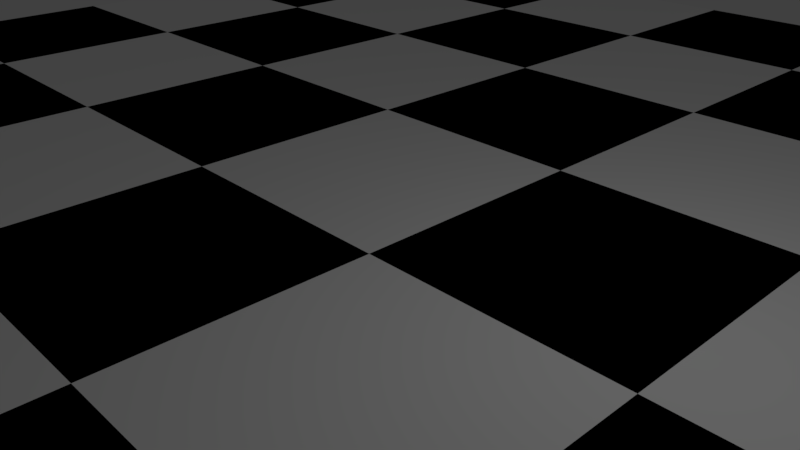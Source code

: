 # Source: ChessBoard.blend  (saved by Blender 2.79.0; exported with 4.5.12 LTS)
import bpy
from mathutils import Matrix  # noqa: F401  (used for matrix-valued properties, if any)

bpy.ops.wm.read_factory_settings(use_empty=True)
scene = bpy.context.scene
scene.name = 'Scene'

# ---- collections
col_collection_1 = bpy.data.collections.new('Collection 1'); scene.collection.children.link(col_collection_1)

# ---- materials (node trees are filled in below, after node groups)
mat_black = bpy.data.materials.new('Black')
mat_black.alpha_threshold = 0.0
mat_black.use_transparent_shadow = False
mat_black.diffuse_color = (0.0, 0.0, 0.0, 1.0)
mat_black.roughness = 0.5
mat_white = bpy.data.materials.new('White')
mat_white.alpha_threshold = 0.0
mat_white.use_transparent_shadow = False
mat_white.diffuse_color = (1.0, 1.0, 1.0, 1.0)
mat_white.roughness = 0.5

# ---- material node trees

# ---- world
world_world = bpy.data.worlds.new('World'); scene.world = world_world
world_world.color = (0.05088, 0.05088, 0.05088)
world_world.use_sun_shadow = False
world_world.sun_shadow_jitter_overblur = 0.0
world_world.cycles.sampling_method = 'MANUAL'

# ---- cameras
cam_camera = bpy.data.cameras.new('Camera')
cam_camera.clip_end = 100.0
cam_camera.lens = 35.0
cam_camera.sensor_width = 32.0
cam_camera.sensor_height = 18.0
cam_camera.ortho_scale = 7.314
cam_camera.dof.focus_distance = 0.0
cam_camera.dof.aperture_fstop = 128.0

# ---- lights
light_lamp = bpy.data.lights.new('Lamp', 'POINT')
light_lamp.transmission_factor = 0.0
light_lamp.cutoff_distance = 30.0
light_lamp.energy = 100.0
light_lamp.shadow_buffer_clip_start = 1.001
light_lamp.shadow_soft_size = 0.1
light_lamp.shadow_maximum_resolution = 0.006
light_lamp.use_absolute_resolution = True

# ---- meshes
me_grid_003 = bpy.data.meshes.new('Grid.003')
me_grid_003.from_pydata([(-16.0, -16.0, 0.0), (-12.0, -16.0, 0.0), (-8.0, -16.0, 0.0), (-16.0, -12.0, 0.0), (-12.0, -12.0, 0.0), (-8.0, -12.0, 0.0), (-16.0, -8.0, 0.0), (-12.0, -8.0, 0.0), (-8.0, -8.0, 0.0), (-16.0, -8.0, 0.0), (-12.0, -8.0, 0.0), (-8.0, -8.0, 0.0), (-16.0, -4.0, 0.0), (-12.0, -4.0, 0.0), (-8.0, -4.0, 0.0), (-16.0, 0.0, 0.0), (-12.0, 0.0, 0.0), (-8.0, 0.0, 0.0), (-16.0, 0.0, 0.0), (-12.0, 0.0, 0.0), (-8.0, 0.0, 0.0), (-16.0, 4.0, 0.0), (-12.0, 4.0, 0.0), (-8.0, 4.0, 0.0), (-16.0, 8.0, 0.0), (-12.0, 8.0, 0.0), (-8.0, 8.0, 0.0), (-16.0, 8.0, 0.0), (-12.0, 8.0, 0.0), (-8.0, 8.0, 0.0), (-16.0, 12.0, 0.0), (-12.0, 12.0, 0.0), (-8.0, 12.0, 0.0), (-16.0, 16.0, 0.0), (-12.0, 16.0, 0.0), (-8.0, 16.0, 0.0), (-8.0, -16.0, 0.0), (-4.0, -16.0, 0.0), (1.907e-06, -16.0, 0.0), (-8.0, -12.0, 0.0), (-4.0, -12.0, 0.0), (1.907e-06, -12.0, 0.0), (-8.0, -8.0, 0.0), (-4.0, -8.0, 0.0), (1.907e-06, -8.0, 0.0), (-8.0, -8.0, 0.0), (-4.0, -8.0, 0.0), (1.907e-06, -8.0, 0.0), (-8.0, -4.0, 0.0), (-4.0, -4.0, 0.0), (1.907e-06, -4.0, 0.0), (-8.0, 0.0, 0.0), (-4.0, 0.0, 0.0), (1.907e-06, 0.0, 0.0), (-8.0, 0.0, 0.0), (-4.0, 0.0, 0.0), (9.537e-07, 0.0, 0.0), (-8.0, 4.0, 0.0), (-4.0, 4.0, 0.0), (9.537e-07, 4.0, 0.0), (-8.0, 8.0, 0.0), (-4.0, 8.0, 0.0), (9.537e-07, 8.0, 0.0), (-8.0, 8.0, 0.0), (-4.0, 8.0, 0.0), (0.0, 8.0, 0.0), (-8.0, 12.0, 0.0), (-4.0, 12.0, 0.0), (0.0, 12.0, 0.0), (-8.0, 16.0, 0.0), (-4.0, 16.0, 0.0), (0.0, 16.0, 0.0), (3.815e-06, -16.0, 0.0), (4.0, -16.0, 0.0), (8.0, -16.0, 0.0), (3.815e-06, -12.0, 0.0), (4.0, -12.0, 0.0), (8.0, -12.0, 0.0), (3.815e-06, -8.0, 0.0), (4.0, -8.0, 0.0), (8.0, -8.0, 0.0), (3.815e-06, -8.0, 0.0), (4.0, -8.0, 0.0), (8.0, -8.0, 0.0), (3.815e-06, -4.0, 0.0), (4.0, -4.0, 0.0), (8.0, -4.0, 0.0), (3.815e-06, 0.0, 0.0), (4.0, 0.0, 0.0), (8.0, 0.0, 0.0), (2.861e-06, 0.0, 0.0), (4.0, 0.0, 0.0), (8.0, 0.0, 0.0), (2.861e-06, 4.0, 0.0), (4.0, 4.0, 0.0), (8.0, 4.0, 0.0), (2.861e-06, 8.0, 0.0), (4.0, 8.0, 0.0), (8.0, 8.0, 0.0), (1.907e-06, 8.0, 0.0), (4.0, 8.0, 0.0), (8.0, 8.0, 0.0), (1.907e-06, 12.0, 0.0), (4.0, 12.0, 0.0), (8.0, 12.0, 0.0), (1.907e-06, 16.0, 0.0), (4.0, 16.0, 0.0), (8.0, 16.0, 0.0), (8.0, -16.0, 0.0), (12.0, -16.0, 0.0), (16.0, -16.0, 0.0), (8.0, -12.0, 0.0), (12.0, -12.0, 0.0), (16.0, -12.0, 0.0), (8.0, -8.0, 0.0), (12.0, -8.0, 0.0), (16.0, -8.0, 0.0), (8.0, -8.0, 0.0), (12.0, -8.0, 0.0), (16.0, -8.0, 0.0), (8.0, -4.0, 0.0), (12.0, -4.0, 0.0), (16.0, -4.0, 0.0), (8.0, 0.0, 0.0), (12.0, 0.0, 0.0), (16.0, 0.0, 0.0), (8.0, 0.0, 0.0), (12.0, 0.0, 0.0), (16.0, 0.0, 0.0), (8.0, 4.0, 0.0), (12.0, 4.0, 0.0), (16.0, 4.0, 0.0), (8.0, 8.0, 0.0), (12.0, 8.0, 0.0), (16.0, 8.0, 0.0), (8.0, 8.0, 0.0), (12.0, 8.0, 0.0), (16.0, 8.0, 0.0), (8.0, 12.0, 0.0), (12.0, 12.0, 0.0), (16.0, 12.0, 0.0), (8.0, 16.0, 0.0), (12.0, 16.0, 0.0), (16.0, 16.0, 0.0)], [], [(0, 1, 4, 3), (1, 2, 5, 4), (3, 4, 7, 6), (4, 5, 8, 7), (9, 10, 13, 12), (10, 11, 14, 13), (12, 13, 16, 15), (13, 14, 17, 16), (18, 19, 22, 21), (19, 20, 23, 22), (21, 22, 25, 24), (22, 23, 26, 25), (27, 28, 31, 30), (28, 29, 32, 31), (30, 31, 34, 33), (31, 32, 35, 34), (36, 37, 40, 39), (37, 38, 41, 40), (39, 40, 43, 42), (40, 41, 44, 43), (45, 46, 49, 48), (46, 47, 50, 49), (48, 49, 52, 51), (49, 50, 53, 52), (54, 55, 58, 57), (55, 56, 59, 58), (57, 58, 61, 60), (58, 59, 62, 61), (63, 64, 67, 66), (64, 65, 68, 67), (66, 67, 70, 69), (67, 68, 71, 70), (72, 73, 76, 75), (73, 74, 77, 76), (75, 76, 79, 78), (76, 77, 80, 79), (81, 82, 85, 84), (82, 83, 86, 85), (84, 85, 88, 87), (85, 86, 89, 88), (90, 91, 94, 93), (91, 92, 95, 94), (93, 94, 97, 96), (94, 95, 98, 97), (99, 100, 103, 102), (100, 101, 104, 103), (102, 103, 106, 105), (103, 104, 107, 106), (108, 109, 112, 111), (109, 110, 113, 112), (111, 112, 115, 114), (112, 113, 116, 115), (117, 118, 121, 120), (118, 119, 122, 121), (120, 121, 124, 123), (121, 122, 125, 124), (126, 127, 130, 129), (127, 128, 131, 130), (129, 130, 133, 132), (130, 131, 134, 133), (135, 136, 139, 138), (136, 137, 140, 139), (138, 139, 142, 141), (139, 140, 143, 142)])
me_grid_003.polygons.foreach_set('material_index', [0, 1, 1, 0, 0, 1, 1, 0, 0, 1, 1, 0, 0, 1, 1, 0, 0, 1, 1, 0, 0, 1, 1, 0, 0, 1, 1, 0, 0, 1, 1, 0, 0, 1, 1, 0, 0, 1, 1, 0, 0, 1, 1, 0, 0, 1, 1, 0, 0, 1, 1, 0, 0, 1, 1, 0, 0, 1, 1, 0, 0, 1, 1, 0])
me_grid_003.materials.append(mat_black)
me_grid_003.materials.append(mat_white)
me_grid_003.use_remesh_preserve_volume = False
me_grid_003.use_remesh_preserve_attributes = False
me_grid_003.use_mirror_vertex_groups = False
me_grid_003.update()

# ---- objects
ob_grid = bpy.data.objects.new('Grid', me_grid_003)
ob_lamp = bpy.data.objects.new('Lamp', light_lamp)
ob_camera = bpy.data.objects.new('Camera', cam_camera)

# ---- transforms, parenting, visibility, modifiers, constraints
ob_grid.location = (0.0, 0.0, 0.0)
ob_grid.lineart.crease_threshold = 0.0
ob_lamp.location = (4.076, 1.005, 5.904)
ob_lamp.rotation_euler = (0.6503, 0.05522, 1.866)
ob_lamp.lock_rotations_4d = False
ob_lamp.empty_display_type = 'ARROWS'
ob_lamp.color = (0.0, 0.0, 0.0, 0.0)
ob_lamp.hide_viewport = True
ob_lamp.lineart.crease_threshold = 0.0
ob_camera.location = (7.481, -6.508, 5.344)
ob_camera.rotation_euler = (1.109, 0.0, 0.8149)
ob_camera.lock_rotations_4d = False
ob_camera.empty_display_type = 'ARROWS'
ob_camera.color = (0.0, 0.0, 0.0, 0.0)
ob_camera.hide_viewport = True
ob_camera.display_type = 'WIRE'
ob_camera.lineart.crease_threshold = 0.0

# ---- collection membership
col_collection_1.objects.link(ob_grid)
col_collection_1.objects.link(ob_lamp)
col_collection_1.objects.link(ob_camera)

# ---- scene / render settings (as saved in the file)
scene.camera = ob_camera
scene.frame_start = 1; scene.frame_end = 250; scene.frame_set(1)
scene.render.engine = 'BLENDER_EEVEE_NEXT'
scene.render.resolution_percentage = 50
scene.render.dither_intensity = 0.0
scene.cycles.use_denoising = False
scene.cycles.samples = 128
scene.cycles.sampling_pattern = 'TABULATED_SOBOL'
scene.cycles.use_adaptive_sampling = False
scene.cycles.use_light_tree = False
scene.cycles.blur_glossy = 0.0
scene.cycles.sample_clamp_indirect = 0.0
scene.view_settings.view_transform = 'Standard'
bpy.context.view_layer.update()
